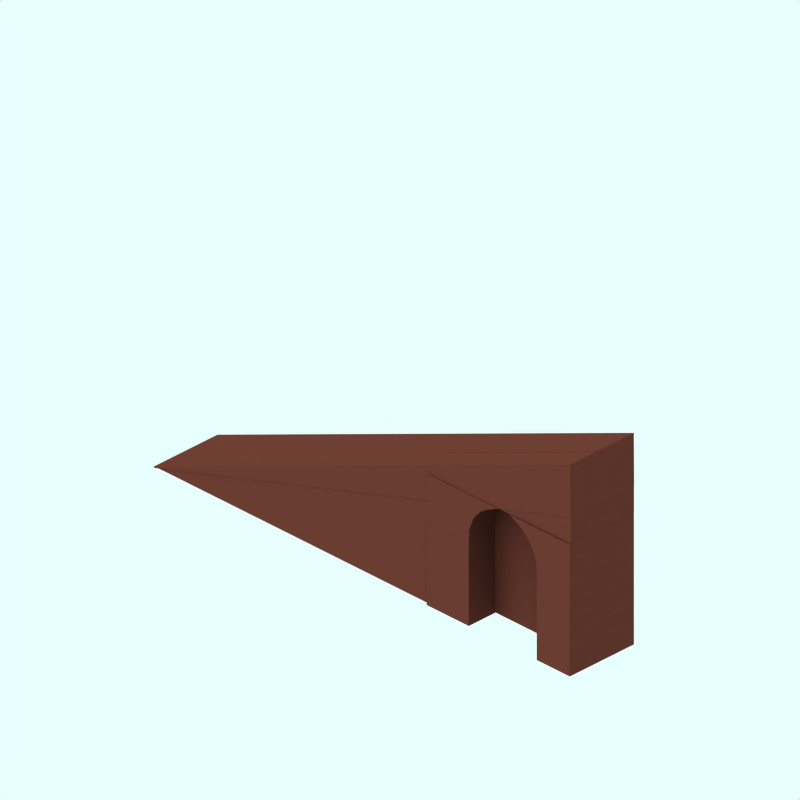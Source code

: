 # Source: brick-retaining-arch-end.blend  (saved by Blender 2.61.0; exported with 4.5.12 LTS)
import bpy
from mathutils import Matrix  # noqa: F401  (used for matrix-valued properties, if any)

bpy.ops.wm.read_factory_settings(use_empty=True)
scene = bpy.context.scene
scene.name = 'Scene'

# ---- collections
col_collection_1 = bpy.data.collections.new('Collection 1'); scene.collection.children.link(col_collection_1)
col_collection_2 = bpy.data.collections.new('Collection 2'); scene.collection.children.link(col_collection_2)
col_collection_3 = bpy.data.collections.new('Collection 3'); scene.collection.children.link(col_collection_3)
col_collection_4 = bpy.data.collections.new('Collection 4'); scene.collection.children.link(col_collection_4)
col_collection_4.hide_render = True
col_collection_4.hide_viewport = True

# ---- materials (node trees are filled in below, after node groups)
mat_brick = bpy.data.materials.new('Brick')
mat_brick.alpha_threshold = 0.0
mat_brick.preview_render_type = 'CUBE'
mat_brick.diffuse_color = (0.3, 0.1619, 0.1313, 1.0)
mat_brick.specular_color = (0.0, 0.0, 0.0)
mat_brick.roughness = 0.5
mat_brick.line_color = (0.0, 0.0, 0.0, 1.0)
mat_transparent = bpy.data.materials.new('Transparent')
mat_transparent.alpha_threshold = 0.0
mat_transparent.preview_render_type = 'FLAT'
mat_transparent.roughness = 0.5

# ---- material node trees

# ---- world
world_world = bpy.data.worlds.new('World'); scene.world = world_world
world_world.color = (0.9059, 1.0, 1.0)
world_world.use_sun_shadow = False
world_world.sun_shadow_jitter_overblur = 0.0
world_world.cycles.sampling_method = 'MANUAL'
world_world.cycles.sample_map_resolution = 256

# ---- cameras
cam_camera_001 = bpy.data.cameras.new('Camera.001')
cam_camera_001.type = 'ORTHO'
cam_camera_001.passepartout_alpha = 0.2
cam_camera_001.clip_end = 100.0
cam_camera_001.lens = 35.0
cam_camera_001.sensor_width = 32.0
cam_camera_001.sensor_height = 18.0
cam_camera_001.ortho_scale = 12.0
cam_camera_001.display_size = 5.91
cam_camera_001.show_passepartout = False
cam_camera_001.show_safe_areas = True
cam_camera_001.dof.focus_distance = 0.0
cam_camera_001.dof.aperture_fstop = 128.0

# ---- lights
light_lamp = bpy.data.lights.new('Lamp', 'SUN')
light_lamp.transmission_factor = 0.0
light_lamp.angle = 1.571
light_lamp.energy = 0.028
light_lamp.shadow_buffer_clip_start = 0.5
light_lamp.shadow_soft_size = 1.0
light_lamp.shadow_cascade_max_distance = 1000.0
light_lamp.cycles.use_multiple_importance_sampling = False

# ---- meshes
me_cube_001 = bpy.data.meshes.new('Cube.001')
me_cube_001.from_pydata([(1.0, 0.5328, 0.5104), (1.0, -0.8072, 0.5104), (-4.739, -0.8072, 0.5104), (-4.739, 0.5328, 0.5104), (1.0, 0.5328, 2.528), (1.0, -0.8072, 2.528), (-4.739, -0.8072, 0.5043), (-4.739, 0.5328, 0.5043)], [], [(0, 1, 2, 3), (4, 7, 6, 5), (0, 4, 5, 1), (1, 5, 6, 2), (2, 6, 7, 3), (4, 0, 3, 7)])
me_cube_001.materials.append(mat_brick)
me_cube_001.use_remesh_preserve_volume = False
me_cube_001.use_remesh_preserve_attributes = False
me_cube_001.use_mirror_vertex_groups = False
me_cube_001.update()
me_cube = bpy.data.meshes.new('Cube')
me_cube.from_pydata([(1.0, 0.5328, 0.5104), (1.0, -0.8072, 0.5104), (-0.5089, -0.8072, 0.5104), (-0.5089, 0.5328, 0.5104), (1.0, 0.5328, 1.0), (1.0, -0.8072, 1.0), (-0.5089, -0.8072, 1.0), (-0.5089, 0.5328, 1.0)], [], [(0, 1, 2, 3), (4, 7, 6, 5), (0, 4, 5, 1), (1, 5, 6, 2), (2, 6, 7, 3), (4, 0, 3, 7)])
me_cube.materials.append(mat_brick)
me_cube.use_remesh_preserve_volume = False
me_cube.use_remesh_preserve_attributes = False
me_cube.use_mirror_vertex_groups = False
me_cube.update()
me_cube_004 = bpy.data.meshes.new('Cube.004')
me_cube_004.from_pydata([(8.594, 1.045, 4.404), (8.594, 0.8073, 4.404), (-0.608, 0.8073, 5.701), (-0.608, 1.045, 5.701), (8.936, 1.045, 5.702), (8.936, 0.8073, 5.702), (-0.6128, 0.8073, 5.731), (-0.6128, 1.045, 5.731)], [], [(0, 1, 2, 3), (4, 7, 6, 5), (0, 4, 5, 1), (1, 5, 6, 2), (2, 6, 7, 3), (4, 0, 3, 7)])
me_cube_004.materials.append(mat_brick)
me_cube_004.use_remesh_preserve_volume = False
me_cube_004.use_remesh_preserve_attributes = False
me_cube_004.use_mirror_vertex_groups = False
me_cube_004.update()
me_cube_009_mesh = bpy.data.meshes.new('Cube_009-mesh')
me_cube_009_mesh.from_pydata([(-7.909, -0.1936, -2.2), (-7.909, -3.991, -2.2), (-7.909, -0.1936, 2.4), (-7.909, -3.991, 2.4), (-3.6, -3.991, 2.4), (-3.6, -0.1936, 2.4), (-3.6, -3.991, -2.2), (-3.6, -0.1936, -2.2), (6.787, -0.1936, -2.2), (6.787, -3.991, -2.2), (6.787, -0.1936, 2.4), (6.787, -3.991, 2.4), (3.41, -3.991, 2.4), (3.41, -0.1936, 2.4), (3.41, -3.991, -2.2), (3.41, -0.1936, -2.2), (2.956, 0.8064, -2.2), (2.956, 0.8064, 2.4), (6.787, 0.8064, 2.4), (6.787, 0.8064, -2.2), (-3.146, 0.8064, -2.2), (-3.146, 0.8064, 2.4), (-7.909, 0.8064, 2.4), (-7.909, 0.8064, -2.2), (-7.909, 1.806, -2.2), (-7.909, 1.806, 2.4), (-0.595, 1.806, 2.4), (-0.595, 1.806, -2.2), (6.787, 1.806, -2.2), (6.787, 1.806, 2.4), (0.605, 1.806, 2.4), (0.605, 1.806, -2.2), (3.337, 0.3064, 2.4), (3.337, 0.3064, -2.2), (-3.527, 0.3064, -2.2), (-3.527, 0.3064, 2.4), (-2.382, 1.306, 2.4), (-2.382, 1.306, -2.2), (2.192, 1.306, -2.2), (2.192, 1.306, 2.4), (-1.638, 1.556, 2.4), (-2.814, 1.056, 2.4), (-1.638, 1.556, -2.2), (-2.814, 1.056, -2.2), (2.624, 1.056, -2.2), (1.548, 1.556, -2.2), (1.548, 1.556, 2.4), (2.624, 1.056, 2.4)], [], [(3, 1, 6, 4), (2, 3, 4, 5), (1, 0, 7, 6), (7, 5, 4, 6), (8, 10, 11, 9), (14, 15, 8, 9), (13, 12, 11, 10), (12, 14, 9, 11), (10, 8, 19, 18), (0, 2, 22, 23), (23, 22, 25, 24), (18, 19, 28, 29), (24, 25, 26, 27), (31, 30, 29, 28), (13, 32, 33, 15), (32, 17, 16, 33), (32, 10, 18), (17, 32, 18), (32, 13, 10), (33, 19, 8), (15, 33, 8), (33, 16, 19), (34, 0, 23), (20, 34, 23), (7, 0, 34), (7, 34, 35, 5), (34, 20, 21, 35), (35, 22, 2), (5, 35, 2), (35, 21, 22), (36, 25, 22), (37, 23, 24), (38, 28, 19), (39, 18, 29), (21, 41, 22), (41, 36, 22), (36, 40, 25), (40, 26, 25), (20, 43, 41, 21), (43, 37, 36, 41), (37, 42, 40, 36), (42, 27, 26, 40), (27, 42, 24), (42, 37, 24), (37, 43, 23), (43, 20, 23), (16, 44, 19), (44, 38, 19), (38, 45, 28), (45, 31, 28), (30, 46, 29), (46, 39, 29), (39, 47, 18), (47, 17, 18), (17, 47, 44, 16), (47, 39, 38, 44), (39, 46, 45, 38), (46, 30, 31, 45), (0, 1, 3, 2), (13, 15, 14, 12)])
me_cube_009_mesh.materials.append(mat_brick)
me_cube_009_mesh.use_remesh_preserve_volume = False
me_cube_009_mesh.use_remesh_preserve_attributes = False
me_cube_009_mesh.use_mirror_vertex_groups = False
me_cube_009_mesh.update()
me_cube_000 = bpy.data.meshes.new('Cube.000')
me_cube_000.from_pydata([(4.221, 1.058, -1.0), (4.221, 0.9474, -1.0), (-4.577, 0.9474, -1.0), (-4.577, 1.058, -1.0), (4.221, 1.058, 4.615), (4.221, 0.9474, 4.615), (-4.577, 0.9474, -0.9839), (-4.577, 1.058, -0.9839)], [], [(0, 1, 2, 3), (4, 7, 6, 5), (0, 4, 5, 1), (1, 5, 6, 2), (2, 6, 7, 3), (4, 0, 3, 7)])
me_cube_000.materials.append(mat_brick)
me_cube_000.use_remesh_preserve_volume = False
me_cube_000.use_remesh_preserve_attributes = False
me_cube_000.use_mirror_vertex_groups = False
me_cube_000.update()
me_sphere = bpy.data.meshes.new('Sphere')
me_sphere.from_pydata([(-1.333e-06, 1.25e-06, 31.62), (-22.88, 16.62, 14.14), (8.74, 26.9, 14.14), (28.28, 4.856e-07, 14.14), (-8.74, 26.9, -14.14), (22.88, 16.62, -14.14), (-28.28, -7.508e-07, -14.14), (1.432e-06, -1.515e-06, -31.62), (-13.45, 9.772, 26.9), (5.137, 15.81, 26.9), (-8.313, 25.58, 16.63), (-26.9, 5.941e-07, 16.63), (16.63, 1.043e-06, 26.9), (21.76, 15.81, 16.63), (-30.08, 9.772, -1.941e-06), (-18.59, 25.58, -2.13e-06), (4.973e-08, 31.62, -1.581e-06), (18.59, 25.58, -5.047e-07), (30.08, 9.772, 6.886e-07), (-21.76, 15.81, -16.63), (8.313, 25.58, -16.63), (26.9, -8.593e-07, -16.63), (-16.63, -1.308e-06, -26.9), (-5.137, 15.81, -26.9), (13.45, 9.772, -26.9), (-24.33, 17.68, -2.035e-06), (-20.73, 21.1, 7.071), (-21.46, 21.63, -2.082e-06), (-19.66, 23.34, 3.536), (-22.53, 19.39, 3.536), (-22.9, 19.65, -2.059e-06), (-20.02, 23.61, -2.106e-06), (-20.2, 22.22, 5.303), (-19.12, 24.46, 1.768), (-21.63, 20.25, 5.303), (-23.43, 18.53, 1.768), (-20.56, 22.49, 1.768), (-21.1, 21.37, 3.536), (-22.0, 20.51, 1.768), (-22.18, 20.64, -2.071e-06), (-20.74, 22.62, -2.094e-06), (-19.93, 22.78, 4.419), (-19.39, 23.9, 2.652), (-22.08, 19.82, 4.419), (-22.98, 18.96, 2.652), (-21.01, 22.06, 0.8839), (-20.11, 22.92, 2.652), (-21.82, 20.38, 3.536), (-20.38, 22.36, 3.536), (-21.73, 21.07, 0.8839), (-22.26, 19.95, 2.652), (-20.29, 23.05, 0.8839), (-19.57, 24.04, 0.8839), (-19.84, 23.48, 1.768), (-20.83, 21.93, 2.652), (-21.55, 20.94, 2.652), (-21.28, 21.5, 1.768), (-23.16, 19.09, 0.8839), (-22.45, 20.08, 0.8839), (-22.71, 19.52, 1.768), (-21.37, 20.81, 4.419), (-20.65, 21.8, 4.419), (-20.92, 21.24, 5.303), (-6.725, 4.886, 29.26), (-18.17, 13.2, 20.52), (2.569, 7.906, 29.26), (6.939, 21.36, 20.52), (0.2137, 26.24, 15.38), (-15.6, 21.1, 15.38), (-24.89, 8.312, 15.38), (-29.18, 4.886, -7.071), (-26.48, 13.2, 7.071), (-13.66, 26.24, -7.071), (4.37, 29.26, 7.071), (-4.37, 29.26, -7.071), (13.66, 26.24, 7.071), (20.73, 21.1, -7.071), (-25.02, 7.906, -15.38), (-15.25, 21.36, -15.38), (-0.2137, 26.24, -15.38), (15.6, 21.1, -15.38), (-22.45, -1.03e-06, -20.52), (-8.313, -1.412e-06, -29.26), (-6.939, 21.36, -20.52), (-2.569, 7.906, -29.26), (18.17, 13.2, -20.52), (6.725, 4.886, -29.26), (-10.88, 17.68, 21.76), (-4.156, 12.79, 26.9), (-1.588, 20.7, 21.76), (-20.17, 4.886, 21.76), (-28.49, 4.886, 8.313), (-4.156, 28.6, 8.313), (-13.45, 25.58, 8.313), (-9.294, 28.6, -1.855e-06), (-25.92, 12.79, -8.313), (-20.17, 20.7, -8.313), (4.156, 28.6, -8.313), (9.294, 28.6, -1.043e-06), (13.45, 25.58, -8.313), (-13.45, 15.81, -21.76), (-19.19, 7.906, -21.76), (-10.88, 7.906, -26.9), (10.88, 17.68, -21.76), (1.588, 20.7, -21.76), (4.156, 12.79, -26.9), (-19.08, 24.81, 0.4419)], [], [(9, 13, 12), (3, 12, 13), (18, 3, 13), (13, 17, 18), (21, 18, 5), (30, 25, 19), (26, 32, 10), (25, 35, 1), (34, 26, 1), (31, 40, 19), (40, 27, 19), (27, 39, 19), (39, 30, 19), (32, 41, 10), (41, 28, 10), (28, 42, 10), (42, 33, 10), (51, 36, 45), (45, 40, 51), (31, 51, 40), (40, 45, 27), (51, 31, 52), (52, 53, 51), (36, 51, 53), (53, 52, 33), (42, 28, 46), (46, 53, 42), (33, 42, 53), (53, 46, 36), (54, 36, 46), (46, 48, 54), (37, 54, 48), (48, 46, 28), (54, 37, 55), (55, 56, 54), (36, 54, 56), (56, 55, 38), (49, 27, 45), (45, 56, 49), (38, 49, 56), (56, 45, 36), (50, 38, 55), (55, 47, 50), (29, 50, 47), (47, 55, 37), (30, 57, 25), (57, 35, 25), (57, 30, 58), (58, 59, 57), (35, 57, 59), (59, 58, 38), (50, 29, 44), (44, 59, 50), (38, 50, 59), (59, 44, 35), (49, 38, 58), (58, 39, 49), (27, 49, 39), (39, 58, 30), (60, 34, 43), (43, 47, 60), (37, 60, 47), (47, 43, 29), (60, 37, 61), (61, 62, 60), (34, 60, 62), (62, 61, 32), (34, 62, 26), (62, 32, 26), (41, 32, 61), (61, 48, 41), (28, 41, 48), (48, 61, 37), (35, 44, 1), (44, 29, 1), (29, 43, 1), (43, 34, 1), (68, 10, 87), (87, 64, 68), (1, 68, 64), (64, 87, 8), (88, 8, 87), (87, 89, 88), (9, 88, 89), (89, 87, 10), (67, 2, 66), (66, 89, 67), (10, 67, 89), (89, 66, 9), (88, 9, 65), (65, 63, 88), (8, 88, 63), (65, 0, 63), (90, 11, 69), (69, 64, 90), (8, 90, 64), (64, 69, 1), (9, 66, 13), (66, 2, 13), (0, 65, 12), (65, 9, 12), (91, 14, 71), (71, 69, 91), (11, 91, 69), (69, 71, 1), (92, 16, 73), (73, 67, 92), (10, 92, 67), (67, 73, 2), (92, 10, 93), (93, 94, 92), (16, 92, 94), (94, 93, 15), (72, 4, 74), (74, 94, 72), (15, 72, 94), (94, 74, 16), (17, 76, 18), (76, 5, 18), (2, 75, 13), (75, 17, 13), (77, 19, 95), (95, 70, 77), (6, 77, 70), (70, 95, 14), (78, 4, 72), (72, 96, 78), (19, 78, 96), (96, 72, 15), (79, 20, 97), (97, 74, 79), (4, 79, 74), (74, 97, 16), (98, 16, 97), (97, 99, 98), (17, 98, 99), (99, 97, 20), (80, 5, 76), (76, 99, 80), (20, 80, 99), (99, 76, 17), (98, 17, 75), (75, 73, 98), (16, 98, 73), (73, 75, 2), (100, 23, 83), (83, 78, 100), (19, 100, 78), (78, 83, 4), (100, 19, 101), (101, 102, 100), (23, 100, 102), (102, 101, 22), (82, 7, 84), (84, 102, 82), (22, 82, 102), (102, 84, 23), (81, 22, 101), (101, 77, 81), (6, 81, 77), (77, 101, 19), (103, 24, 85), (85, 80, 103), (20, 103, 80), (80, 85, 5), (103, 20, 104), (104, 105, 103), (24, 103, 105), (105, 104, 23), (84, 7, 86), (86, 105, 84), (23, 84, 105), (105, 86, 24), (83, 23, 104), (104, 79, 83), (4, 83, 79), (79, 104, 20), (5, 85, 21), (85, 24, 21), (14, 95, 25), (95, 19, 25), (1, 71, 25), (71, 14, 25), (10, 68, 26), (68, 1, 26), (19, 96, 31), (96, 15, 31), (15, 93, 33), (93, 10, 33), (52, 106, 33), (106, 15, 33), (15, 106, 31), (106, 52, 31)])
me_sphere.use_remesh_preserve_volume = False
me_sphere.use_remesh_preserve_attributes = False
me_sphere.use_mirror_vertex_groups = False
me_sphere.update()
me_plane = bpy.data.meshes.new('Plane')
me_plane.from_pydata([(4.25, 4.06, 0.0), (4.25, -4.25, 0.0), (-4.06, -4.25, 0.0), (-4.06, 4.06, 0.0)], [], [(0, 3, 2, 1)])
me_plane.materials.append(mat_transparent)
me_plane.use_remesh_preserve_volume = False
me_plane.use_remesh_preserve_attributes = False
me_plane.use_mirror_vertex_groups = False
me_plane.update()

# ---- objects
ob_cube_002 = bpy.data.objects.new('Cube.002', me_cube_001)
ob_cube = bpy.data.objects.new('Cube', me_cube)
ob_cube_001 = bpy.data.objects.new('Cube.001', me_cube_004)
ob_cube_002_1 = bpy.data.objects.new('Cube_002', me_cube_009_mesh)
ob_cube_000 = bpy.data.objects.new('Cube.000', me_cube_000)
ob_camera = bpy.data.objects.new('Camera', cam_camera_001)
ob_sphere = bpy.data.objects.new('Sphere', me_sphere)
ob_lamp_001 = bpy.data.objects.new('Lamp.001', light_lamp)
ob_plane = bpy.data.objects.new('Plane', me_plane)

# ---- transforms, parenting, visibility, modifiers, constraints
ob_cube_002.location = (0.2456, 0.173, 0.1646)
ob_cube_002.lineart.crease_threshold = 0.0
ob_cube.location = (3.254, 0.173, 2.414)
ob_cube.lineart.crease_threshold = 0.0
ob_cube_001.location = (-2.592, -5.23, -2.531)
ob_cube_001.rotation_euler = (0.0, -0.3927, 0.0)
ob_cube_001.scale = (1.0, 5.683, 0.6486)
ob_cube_001.lineart.crease_threshold = 0.0
ob_cube_002_1.location = (2.856, 0.05279, 2.218)
ob_cube_002_1.rotation_euler = (1.571, -0.0, 0.0)
ob_cube_002_1.scale = (0.2063, 0.3929, 0.2953)
ob_cube_002_1.lineart.crease_threshold = 0.0
ob_cube_000.location = (0.01294, -1.046, 1.31)
ob_cube_000.scale = (1.0, 1.0, 0.6486)
ob_cube_000.lineart.crease_threshold = 0.0
ob_camera.location = (10.0, -10.0, 11.6)
ob_camera.rotation_euler = (1.047, 0.0, 0.7854)
ob_camera.lock_rotations_4d = False
ob_camera.empty_display_type = 'ARROWS'
ob_camera.color = (0.0, 0.0, 0.0, 1.0)
ob_camera.lineart.crease_threshold = 0.0
ob_sphere.location = (-0.02993, 0.1261, 0.07312)
ob_sphere.rotation_euler = (1.571, -0.0, 1.571)
ob_sphere.lock_rotations_4d = False
ob_sphere.empty_display_type = 'ARROWS'
ob_sphere.color = (0.0, 0.0, 0.0, 1.0)
ob_sphere.show_instancer_for_render = False
ob_sphere.instance_type = 'VERTS'
ob_sphere.use_instance_vertices_rotation = True
ob_sphere.lineart.crease_threshold = 0.0
ob_lamp_001.parent = ob_sphere
ob_lamp_001.matrix_parent_inverse = Matrix(((-4.371e-08, 1.0, -2.118e-22, -0.1261), (4.371e-08, 1.911e-15, 1.0, -0.07312), (1.0, 4.371e-08, -4.371e-08, 0.02993), (0.0, 0.0, 0.0, 1.0)))
ob_lamp_001.location = (-0.02993, 0.1261, 0.07312)
ob_lamp_001.rotation_euler = (1.571, -0.0, 1.571)
ob_lamp_001.lock_rotations_4d = False
ob_lamp_001.empty_display_type = 'ARROWS'
ob_lamp_001.color = (0.0, 0.0, 0.0, 1.0)
ob_lamp_001.lineart.crease_threshold = 0.0
ob_plane.location = (-1.17, 0.0003849, 0.0001214)
ob_plane.lock_rotations_4d = False
ob_plane.empty_display_type = 'ARROWS'
ob_plane.color = (0.0, 0.0, 0.0, 1.0)
ob_plane.lineart.crease_threshold = 0.0

# ---- collection membership
col_collection_1.objects.link(ob_cube_002)
col_collection_1.objects.link(ob_cube)
col_collection_1.objects.link(ob_cube_001)
col_collection_1.objects.link(ob_cube_002_1)
col_collection_1.objects.link(ob_cube_000)
col_collection_2.objects.link(ob_camera)
col_collection_3.objects.link(ob_sphere)
col_collection_3.objects.link(ob_lamp_001)
col_collection_4.objects.link(ob_plane)

# ---- scene / render settings (as saved in the file)
scene.camera = ob_camera
scene.frame_start = 1; scene.frame_end = 250; scene.frame_set(11)
scene.render.engine = 'BLENDER_EEVEE_NEXT'
scene.render.image_settings.color_mode = 'RGB'
scene.render.image_settings.compression = 90
scene.render.resolution_x = 128
scene.render.resolution_y = 128
scene.render.pixel_aspect_x = 100.0
scene.render.pixel_aspect_y = 100.0
scene.render.fps = 25
scene.render.dither_intensity = 0.0
scene.render.use_compositing = False
scene.render.use_sequencer = False
scene.render.bake_margin = 2
scene.render.bake_bias = 0.0
scene.render.use_stamp_time = False
scene.render.use_stamp_date = False
scene.render.use_stamp_frame = False
scene.render.use_stamp_camera = False
scene.render.use_stamp_scene = False
scene.render.use_stamp_filename = False
scene.render.use_stamp_render_time = False
scene.render.stamp_font_size = 0
scene.cycles.use_denoising = False
scene.cycles.samples = 10
scene.cycles.sampling_pattern = 'TABULATED_SOBOL'
scene.cycles.light_sampling_threshold = 0.0
scene.cycles.use_adaptive_sampling = False
scene.cycles.use_light_tree = False
scene.cycles.blur_glossy = 0.0
scene.cycles.volume_bounces = 1
scene.cycles.pixel_filter_type = 'GAUSSIAN'
scene.cycles.sample_clamp_indirect = 0.0
scene.view_settings.view_transform = 'Raw'
bpy.context.view_layer.update()
